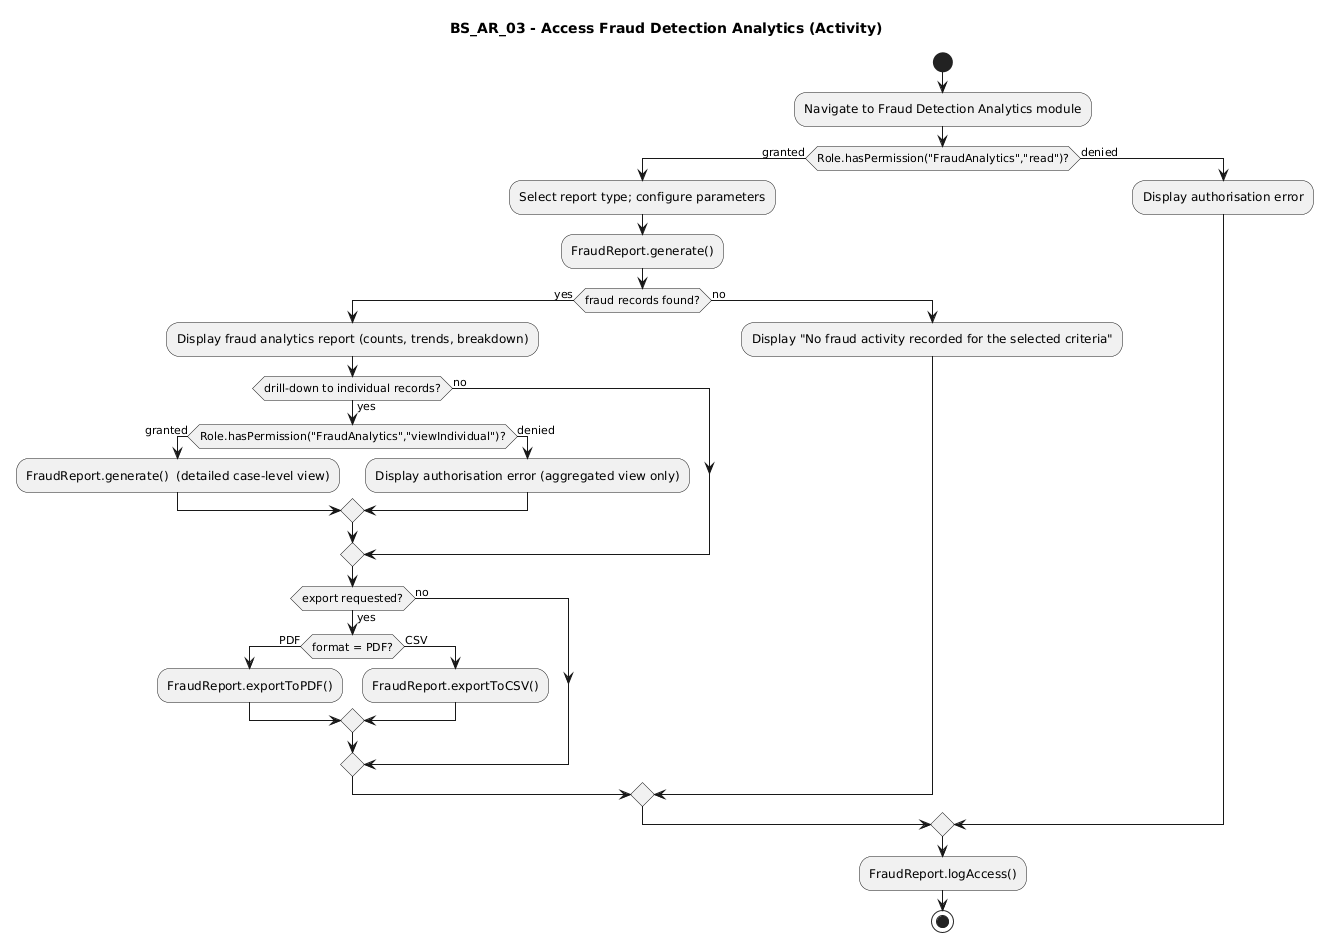

The diagram above was rendered by PlantUML. Its source (embedded in the PNG):
@startuml
title BS_AR_03 - Access Fraud Detection Analytics (Activity)
start
:Navigate to Fraud Detection Analytics module;
if (Role.hasPermission("FraudAnalytics","read")?) then (granted)
  :Select report type; configure parameters;
  :FraudReport.generate();
  if (fraud records found?) then (yes)
    :Display fraud analytics report (counts, trends, breakdown);
    if (drill-down to individual records?) then (yes)
      if (Role.hasPermission("FraudAnalytics","viewIndividual")?) then (granted)
        :FraudReport.generate()  (detailed case-level view);
      else (denied)
        :Display authorisation error (aggregated view only);
      endif
    else (no)
    endif
    if (export requested?) then (yes)
      if (format = PDF?) then (PDF)
        :FraudReport.exportToPDF();
      else (CSV)
        :FraudReport.exportToCSV();
      endif
    else (no)
    endif
  else (no)
    :Display "No fraud activity recorded for the selected criteria";
  endif
else (denied)
  :Display authorisation error;
endif
:FraudReport.logAccess();
stop
@enduml